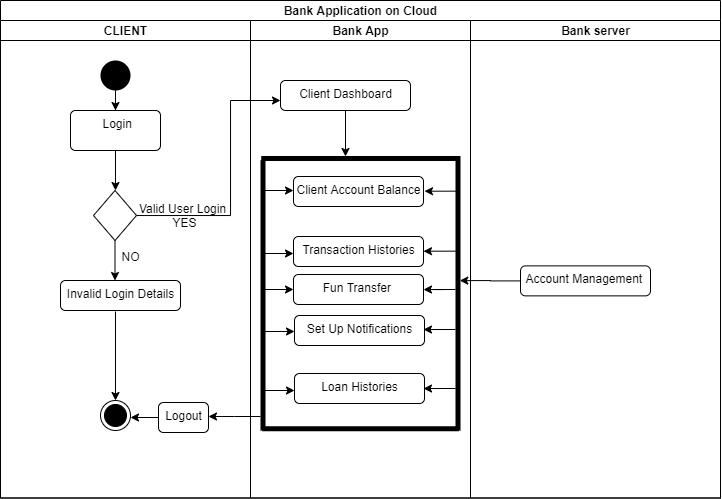

The diagram above was exported from draw.io. Its source (the exported page's mxGraphModel, read from the mxfile embedded in the PNG):
<mxGraphModel dx="749" dy="1532" grid="1" gridSize="10" guides="1" tooltips="1" connect="1" arrows="1" fold="1" page="1" pageScale="1" pageWidth="850" pageHeight="1100" math="0" shadow="0">
  <root>
    <mxCell id="0" />
    <mxCell id="1" parent="0" />
    <mxCell id="lTb-HjCfszb-VrFF_zmS-8" value="Bank Application on Cloud" style="swimlane;html=1;childLayout=stackLayout;resizeParent=1;resizeParentMax=0;startSize=20;" vertex="1" parent="1">
      <mxGeometry x="60" y="-10" width="720" height="497.5" as="geometry" />
    </mxCell>
    <mxCell id="lTb-HjCfszb-VrFF_zmS-9" value="CLIENT" style="swimlane;html=1;startSize=20;" vertex="1" parent="lTb-HjCfszb-VrFF_zmS-8">
      <mxGeometry y="20" width="250" height="477.5" as="geometry" />
    </mxCell>
    <mxCell id="lTb-HjCfszb-VrFF_zmS-15" value="" style="ellipse;fillColor=#000000;strokeColor=none;" vertex="1" parent="lTb-HjCfszb-VrFF_zmS-9">
      <mxGeometry x="100" y="40" width="30" height="30" as="geometry" />
    </mxCell>
    <mxCell id="lTb-HjCfszb-VrFF_zmS-18" value="&amp;nbsp;Login" style="html=1;align=center;verticalAlign=top;rounded=1;absoluteArcSize=1;arcSize=10;dashed=0;" vertex="1" parent="lTb-HjCfszb-VrFF_zmS-9">
      <mxGeometry x="70" y="90" width="90" height="40" as="geometry" />
    </mxCell>
    <mxCell id="lTb-HjCfszb-VrFF_zmS-21" value="" style="rhombus;" vertex="1" parent="lTb-HjCfszb-VrFF_zmS-9">
      <mxGeometry x="93" y="170" width="43" height="50" as="geometry" />
    </mxCell>
    <mxCell id="lTb-HjCfszb-VrFF_zmS-26" value="YES" style="text;html=1;align=center;verticalAlign=middle;resizable=0;points=[];autosize=1;" vertex="1" parent="lTb-HjCfszb-VrFF_zmS-9">
      <mxGeometry x="164" y="192" width="40" height="20" as="geometry" />
    </mxCell>
    <mxCell id="lTb-HjCfszb-VrFF_zmS-29" value="Invalid Login Details" style="html=1;align=center;verticalAlign=top;rounded=1;absoluteArcSize=1;arcSize=10;dashed=0;" vertex="1" parent="lTb-HjCfszb-VrFF_zmS-9">
      <mxGeometry x="60" y="260" width="120" height="30" as="geometry" />
    </mxCell>
    <mxCell id="lTb-HjCfszb-VrFF_zmS-32" value="" style="ellipse;html=1;shape=endState;fillColor=#000000;strokeColor=#000000;" vertex="1" parent="lTb-HjCfszb-VrFF_zmS-9">
      <mxGeometry x="100" y="380" width="30" height="30" as="geometry" />
    </mxCell>
    <mxCell id="lTb-HjCfszb-VrFF_zmS-33" value="Logout" style="html=1;align=center;verticalAlign=top;rounded=1;absoluteArcSize=1;arcSize=10;dashed=0;" vertex="1" parent="lTb-HjCfszb-VrFF_zmS-9">
      <mxGeometry x="158" y="382" width="50" height="30" as="geometry" />
    </mxCell>
    <mxCell id="lTb-HjCfszb-VrFF_zmS-10" value="Bank App" style="swimlane;html=1;startSize=20;" vertex="1" parent="lTb-HjCfszb-VrFF_zmS-8">
      <mxGeometry x="250" y="20" width="220" height="477.5" as="geometry" />
    </mxCell>
    <mxCell id="lTb-HjCfszb-VrFF_zmS-38" value="Client Dashboard" style="html=1;align=center;verticalAlign=top;rounded=1;absoluteArcSize=1;arcSize=10;dashed=0;" vertex="1" parent="lTb-HjCfszb-VrFF_zmS-10">
      <mxGeometry x="30" y="60" width="130" height="30" as="geometry" />
    </mxCell>
    <mxCell id="lTb-HjCfszb-VrFF_zmS-39" value="" style="html=1;points=[];perimeter=orthogonalPerimeter;fillColor=#000000;strokeColor=none;rotation=-180;" vertex="1" parent="lTb-HjCfszb-VrFF_zmS-10">
      <mxGeometry x="205" y="136" width="5" height="274" as="geometry" />
    </mxCell>
    <mxCell id="lTb-HjCfszb-VrFF_zmS-41" value="" style="html=1;points=[];perimeter=orthogonalPerimeter;fillColor=#000000;strokeColor=none;" vertex="1" parent="lTb-HjCfszb-VrFF_zmS-10">
      <mxGeometry x="10" y="140" width="5" height="270" as="geometry" />
    </mxCell>
    <mxCell id="lTb-HjCfszb-VrFF_zmS-44" style="edgeStyle=orthogonalEdgeStyle;rounded=0;orthogonalLoop=1;jettySize=auto;html=1;" edge="1" parent="lTb-HjCfszb-VrFF_zmS-10">
      <mxGeometry relative="1" as="geometry">
        <mxPoint x="43" y="170.00000000000023" as="targetPoint" />
        <mxPoint x="13" y="170" as="sourcePoint" />
      </mxGeometry>
    </mxCell>
    <mxCell id="lTb-HjCfszb-VrFF_zmS-45" value="Client Account Balance" style="html=1;align=center;verticalAlign=top;rounded=1;absoluteArcSize=1;arcSize=10;dashed=0;" vertex="1" parent="lTb-HjCfszb-VrFF_zmS-10">
      <mxGeometry x="43" y="156" width="130" height="30" as="geometry" />
    </mxCell>
    <mxCell id="lTb-HjCfszb-VrFF_zmS-46" value="Transaction Histories" style="html=1;align=center;verticalAlign=top;rounded=1;absoluteArcSize=1;arcSize=10;dashed=0;" vertex="1" parent="lTb-HjCfszb-VrFF_zmS-10">
      <mxGeometry x="43" y="216" width="130" height="30" as="geometry" />
    </mxCell>
    <mxCell id="lTb-HjCfszb-VrFF_zmS-47" value="Set Up Notifications" style="html=1;align=center;verticalAlign=top;rounded=1;absoluteArcSize=1;arcSize=10;dashed=0;" vertex="1" parent="lTb-HjCfszb-VrFF_zmS-10">
      <mxGeometry x="44" y="295" width="130" height="30" as="geometry" />
    </mxCell>
    <mxCell id="lTb-HjCfszb-VrFF_zmS-52" value="" style="html=1;points=[];perimeter=orthogonalPerimeter;fillColor=#000000;strokeColor=none;rotation=90;" vertex="1" parent="lTb-HjCfszb-VrFF_zmS-10">
      <mxGeometry x="107.5" y="310" width="5" height="196.5" as="geometry" />
    </mxCell>
    <mxCell id="lTb-HjCfszb-VrFF_zmS-54" value="" style="html=1;points=[];perimeter=orthogonalPerimeter;fillColor=#000000;strokeColor=none;rotation=90;" vertex="1" parent="lTb-HjCfszb-VrFF_zmS-10">
      <mxGeometry x="107.62" y="38.62" width="5" height="198.75" as="geometry" />
    </mxCell>
    <mxCell id="lTb-HjCfszb-VrFF_zmS-64" value="" style="edgeStyle=orthogonalEdgeStyle;rounded=0;orthogonalLoop=1;jettySize=auto;html=1;" edge="1" parent="lTb-HjCfszb-VrFF_zmS-10">
      <mxGeometry relative="1" as="geometry">
        <mxPoint x="205" y="230.66" as="sourcePoint" />
        <mxPoint x="173" y="230.6944827586207" as="targetPoint" />
      </mxGeometry>
    </mxCell>
    <mxCell id="lTb-HjCfszb-VrFF_zmS-63" value="" style="edgeStyle=orthogonalEdgeStyle;rounded=0;orthogonalLoop=1;jettySize=auto;html=1;" edge="1" parent="lTb-HjCfszb-VrFF_zmS-10">
      <mxGeometry relative="1" as="geometry">
        <mxPoint x="206" y="170.66" as="sourcePoint" />
        <mxPoint x="174" y="170.6944827586207" as="targetPoint" />
      </mxGeometry>
    </mxCell>
    <mxCell id="lTb-HjCfszb-VrFF_zmS-11" value="Bank server" style="swimlane;html=1;startSize=20;" vertex="1" parent="lTb-HjCfszb-VrFF_zmS-8">
      <mxGeometry x="470" y="20" width="250" height="477.5" as="geometry" />
    </mxCell>
    <mxCell id="lTb-HjCfszb-VrFF_zmS-66" value="Account Management&amp;nbsp;" style="html=1;align=center;verticalAlign=top;rounded=1;absoluteArcSize=1;arcSize=10;dashed=0;" vertex="1" parent="lTb-HjCfszb-VrFF_zmS-11">
      <mxGeometry x="50" y="245.37" width="130" height="30" as="geometry" />
    </mxCell>
    <mxCell id="lTb-HjCfszb-VrFF_zmS-67" style="edgeStyle=orthogonalEdgeStyle;rounded=0;orthogonalLoop=1;jettySize=auto;html=1;entryX=0.145;entryY=0.547;entryDx=0;entryDy=0;entryPerimeter=0;" edge="1" parent="lTb-HjCfszb-VrFF_zmS-8" source="lTb-HjCfszb-VrFF_zmS-66" target="lTb-HjCfszb-VrFF_zmS-39">
      <mxGeometry relative="1" as="geometry" />
    </mxCell>
    <mxCell id="lTb-HjCfszb-VrFF_zmS-16" style="edgeStyle=orthogonalEdgeStyle;rounded=0;orthogonalLoop=1;jettySize=auto;html=1;" edge="1" parent="1" source="lTb-HjCfszb-VrFF_zmS-15">
      <mxGeometry relative="1" as="geometry">
        <mxPoint x="175" y="100" as="targetPoint" />
      </mxGeometry>
    </mxCell>
    <mxCell id="lTb-HjCfszb-VrFF_zmS-20" style="edgeStyle=orthogonalEdgeStyle;rounded=0;orthogonalLoop=1;jettySize=auto;html=1;" edge="1" parent="1" source="lTb-HjCfszb-VrFF_zmS-18">
      <mxGeometry relative="1" as="geometry">
        <mxPoint x="175" y="180" as="targetPoint" />
      </mxGeometry>
    </mxCell>
    <mxCell id="lTb-HjCfszb-VrFF_zmS-24" style="edgeStyle=orthogonalEdgeStyle;rounded=0;orthogonalLoop=1;jettySize=auto;html=1;" edge="1" parent="1" source="lTb-HjCfszb-VrFF_zmS-21">
      <mxGeometry relative="1" as="geometry">
        <mxPoint x="340" y="90" as="targetPoint" />
        <Array as="points">
          <mxPoint x="290" y="205" />
          <mxPoint x="290" y="90" />
        </Array>
      </mxGeometry>
    </mxCell>
    <mxCell id="lTb-HjCfszb-VrFF_zmS-25" style="edgeStyle=orthogonalEdgeStyle;rounded=0;orthogonalLoop=1;jettySize=auto;html=1;" edge="1" parent="1" source="lTb-HjCfszb-VrFF_zmS-21">
      <mxGeometry relative="1" as="geometry">
        <mxPoint x="174.4999999999999" y="270.0000000000002" as="targetPoint" />
      </mxGeometry>
    </mxCell>
    <mxCell id="lTb-HjCfszb-VrFF_zmS-27" value="Valid User Login" style="text;html=1;align=center;verticalAlign=middle;resizable=0;points=[];autosize=1;" vertex="1" parent="1">
      <mxGeometry x="192" y="188" width="100" height="20" as="geometry" />
    </mxCell>
    <mxCell id="lTb-HjCfszb-VrFF_zmS-28" value="NO" style="text;html=1;align=center;verticalAlign=middle;resizable=0;points=[];autosize=1;rotation=0;" vertex="1" parent="1">
      <mxGeometry x="175" y="236" width="30" height="20" as="geometry" />
    </mxCell>
    <mxCell id="lTb-HjCfszb-VrFF_zmS-30" style="edgeStyle=orthogonalEdgeStyle;rounded=0;orthogonalLoop=1;jettySize=auto;html=1;entryX=0.5;entryY=0;entryDx=0;entryDy=0;" edge="1" parent="1" target="lTb-HjCfszb-VrFF_zmS-32">
      <mxGeometry relative="1" as="geometry">
        <mxPoint x="175" y="350" as="targetPoint" />
        <mxPoint x="175" y="301.0000000000002" as="sourcePoint" />
      </mxGeometry>
    </mxCell>
    <mxCell id="lTb-HjCfszb-VrFF_zmS-36" style="edgeStyle=orthogonalEdgeStyle;rounded=0;orthogonalLoop=1;jettySize=auto;html=1;exitX=0;exitY=0.5;exitDx=0;exitDy=0;" edge="1" parent="1" source="lTb-HjCfszb-VrFF_zmS-33">
      <mxGeometry relative="1" as="geometry">
        <mxPoint x="190" y="406.9999999999998" as="targetPoint" />
        <mxPoint x="207.9999999999999" y="406.9655172413793" as="sourcePoint" />
      </mxGeometry>
    </mxCell>
    <mxCell id="lTb-HjCfszb-VrFF_zmS-40" style="edgeStyle=orthogonalEdgeStyle;rounded=0;orthogonalLoop=1;jettySize=auto;html=1;exitX=0.5;exitY=1;exitDx=0;exitDy=0;" edge="1" parent="1" source="lTb-HjCfszb-VrFF_zmS-38">
      <mxGeometry relative="1" as="geometry">
        <mxPoint x="405" y="146" as="targetPoint" />
        <mxPoint x="405" y="106" as="sourcePoint" />
      </mxGeometry>
    </mxCell>
    <mxCell id="lTb-HjCfszb-VrFF_zmS-49" style="edgeStyle=orthogonalEdgeStyle;rounded=0;orthogonalLoop=1;jettySize=auto;html=1;" edge="1" parent="1">
      <mxGeometry relative="1" as="geometry">
        <mxPoint x="353" y="243.00000000000023" as="targetPoint" />
        <mxPoint x="323" y="243.00000000000023" as="sourcePoint" />
      </mxGeometry>
    </mxCell>
    <mxCell id="lTb-HjCfszb-VrFF_zmS-50" style="edgeStyle=orthogonalEdgeStyle;rounded=0;orthogonalLoop=1;jettySize=auto;html=1;" edge="1" parent="1">
      <mxGeometry relative="1" as="geometry">
        <mxPoint x="354" y="321.0000000000002" as="targetPoint" />
        <mxPoint x="324" y="321.0000000000002" as="sourcePoint" />
      </mxGeometry>
    </mxCell>
    <mxCell id="lTb-HjCfszb-VrFF_zmS-53" style="edgeStyle=orthogonalEdgeStyle;rounded=0;orthogonalLoop=1;jettySize=auto;html=1;" edge="1" parent="1" target="lTb-HjCfszb-VrFF_zmS-33">
      <mxGeometry relative="1" as="geometry">
        <mxPoint x="280" y="406.0000000000002" as="targetPoint" />
        <mxPoint x="320" y="406.0000000000002" as="sourcePoint" />
        <Array as="points">
          <mxPoint x="294" y="407" />
        </Array>
      </mxGeometry>
    </mxCell>
    <mxCell id="lTb-HjCfszb-VrFF_zmS-55" value="Loan Histories" style="html=1;align=center;verticalAlign=top;rounded=1;absoluteArcSize=1;arcSize=10;dashed=0;" vertex="1" parent="1">
      <mxGeometry x="354" y="363" width="130" height="30" as="geometry" />
    </mxCell>
    <mxCell id="lTb-HjCfszb-VrFF_zmS-56" style="edgeStyle=orthogonalEdgeStyle;rounded=0;orthogonalLoop=1;jettySize=auto;html=1;" edge="1" parent="1">
      <mxGeometry relative="1" as="geometry">
        <mxPoint x="354" y="380.0000000000002" as="targetPoint" />
        <mxPoint x="324" y="380.0000000000002" as="sourcePoint" />
      </mxGeometry>
    </mxCell>
    <mxCell id="lTb-HjCfszb-VrFF_zmS-57" value="Fun Transfer&amp;nbsp;" style="html=1;align=center;verticalAlign=top;rounded=1;absoluteArcSize=1;arcSize=10;dashed=0;" vertex="1" parent="1">
      <mxGeometry x="353" y="264" width="130" height="30" as="geometry" />
    </mxCell>
    <mxCell id="lTb-HjCfszb-VrFF_zmS-58" style="edgeStyle=orthogonalEdgeStyle;rounded=0;orthogonalLoop=1;jettySize=auto;html=1;" edge="1" parent="1">
      <mxGeometry relative="1" as="geometry">
        <mxPoint x="353" y="279.00000000000045" as="targetPoint" />
        <mxPoint x="323" y="279.00000000000045" as="sourcePoint" />
      </mxGeometry>
    </mxCell>
    <mxCell id="lTb-HjCfszb-VrFF_zmS-61" value="" style="edgeStyle=orthogonalEdgeStyle;rounded=0;orthogonalLoop=1;jettySize=auto;html=1;" edge="1" parent="1" target="lTb-HjCfszb-VrFF_zmS-57">
      <mxGeometry relative="1" as="geometry">
        <mxPoint x="515" y="279" as="sourcePoint" />
      </mxGeometry>
    </mxCell>
    <mxCell id="lTb-HjCfszb-VrFF_zmS-62" value="" style="edgeStyle=orthogonalEdgeStyle;rounded=0;orthogonalLoop=1;jettySize=auto;html=1;" edge="1" parent="1">
      <mxGeometry relative="1" as="geometry">
        <mxPoint x="515" y="319" as="sourcePoint" />
        <mxPoint x="483" y="319.0344827586207" as="targetPoint" />
      </mxGeometry>
    </mxCell>
    <mxCell id="lTb-HjCfszb-VrFF_zmS-65" value="" style="edgeStyle=orthogonalEdgeStyle;rounded=0;orthogonalLoop=1;jettySize=auto;html=1;" edge="1" parent="1">
      <mxGeometry relative="1" as="geometry">
        <mxPoint x="515" y="378" as="sourcePoint" />
        <mxPoint x="483" y="378.0344827586207" as="targetPoint" />
      </mxGeometry>
    </mxCell>
  </root>
</mxGraphModel>